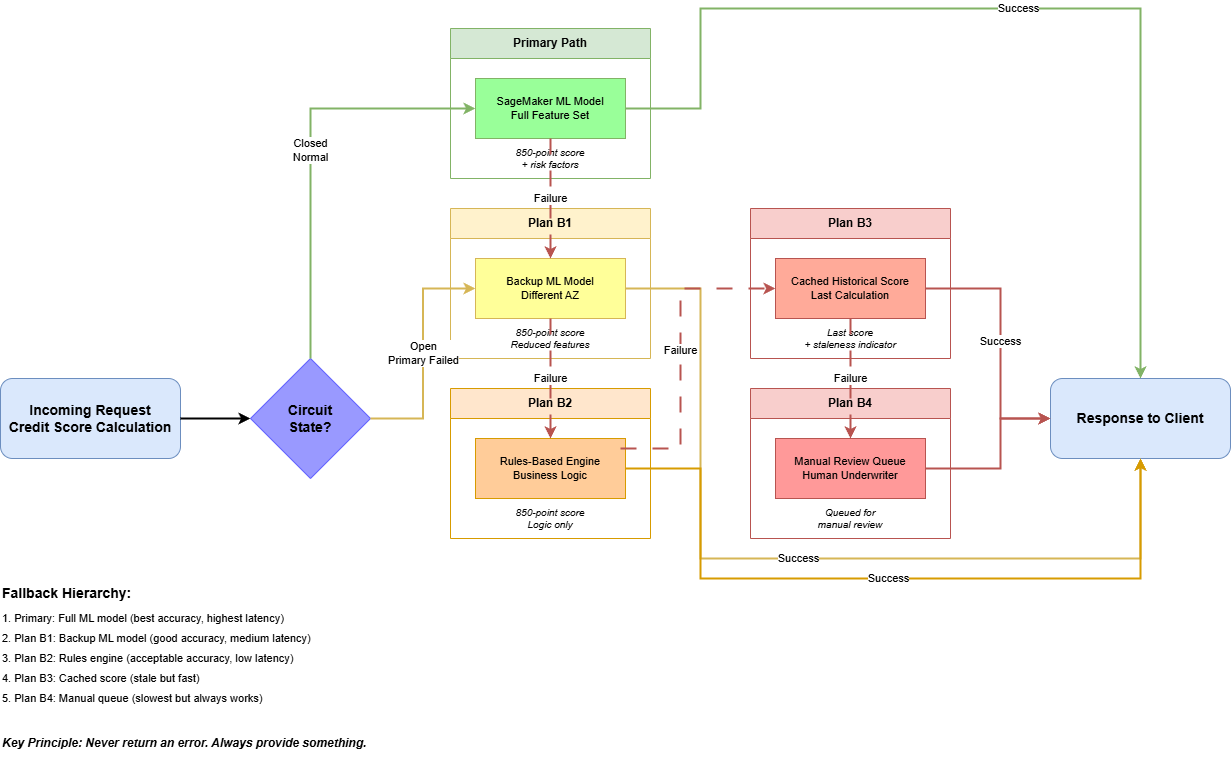

The diagram above was exported from draw.io. Its source (the exported page's mxGraphModel, read from the mxfile embedded in the PNG):
<mxGraphModel dx="660" dy="655" grid="1" gridSize="10" guides="1" tooltips="1" connect="1" arrows="1" fold="1" page="1" pageScale="1" pageWidth="1400" pageHeight="900" math="0" shadow="0">
  <root>
    <mxCell id="0" />
    <mxCell id="1" parent="0" />
    <mxCell id="request" value="Incoming Request&#10;Credit Score Calculation" style="rounded=1;whiteSpace=wrap;html=1;fillColor=#dae8fc;strokeColor=#6c8ebf;fontSize=14;fontStyle=1;" parent="1" vertex="1">
      <mxGeometry x="50" y="400" width="180" height="80" as="geometry" />
    </mxCell>
    <mxCell id="circuit-breaker" value="Circuit&#10;State?" style="rhombus;whiteSpace=wrap;html=1;fillColor=#9999ff;strokeColor=#6666ff;fontSize=14;fontStyle=1;" parent="1" vertex="1">
      <mxGeometry x="300" y="380" width="120" height="120" as="geometry" />
    </mxCell>
    <mxCell id="primary-container" value="Primary Path" style="swimlane;whiteSpace=wrap;html=1;fillColor=#d5e8d4;strokeColor=#82b366;fontSize=12;fontStyle=1;startSize=30;" parent="1" vertex="1">
      <mxGeometry x="500" y="50" width="200" height="150" as="geometry" />
    </mxCell>
    <mxCell id="primary" value="SageMaker ML Model&#10;Full Feature Set" style="rounded=0;whiteSpace=wrap;html=1;fillColor=#99ff99;strokeColor=#82b366;fontSize=11;" parent="primary-container" vertex="1">
      <mxGeometry x="25" y="50" width="150" height="60" as="geometry" />
    </mxCell>
    <mxCell id="primary-result" value="850-point score&#10;+ risk factors" style="text;html=1;strokeColor=none;fillColor=none;align=center;verticalAlign=middle;whiteSpace=wrap;rounded=0;fontSize=10;fontStyle=2;" parent="primary-container" vertex="1">
      <mxGeometry x="25" y="115" width="150" height="30" as="geometry" />
    </mxCell>
    <mxCell id="planb1-container" value="Plan B1" style="swimlane;whiteSpace=wrap;html=1;fillColor=#fff2cc;strokeColor=#d6b656;fontSize=12;fontStyle=1;startSize=30;" parent="1" vertex="1">
      <mxGeometry x="500" y="230" width="200" height="150" as="geometry" />
    </mxCell>
    <mxCell id="backup" value="Backup ML Model&#10;Different AZ" style="rounded=0;whiteSpace=wrap;html=1;fillColor=#ffff99;strokeColor=#d6b656;fontSize=11;" parent="planb1-container" vertex="1">
      <mxGeometry x="25" y="50" width="150" height="60" as="geometry" />
    </mxCell>
    <mxCell id="backup-result" value="850-point score&#10;Reduced features" style="text;html=1;strokeColor=none;fillColor=none;align=center;verticalAlign=middle;whiteSpace=wrap;rounded=0;fontSize=10;fontStyle=2;" parent="planb1-container" vertex="1">
      <mxGeometry x="25" y="115" width="150" height="30" as="geometry" />
    </mxCell>
    <mxCell id="planb2-container" value="Plan B2" style="swimlane;whiteSpace=wrap;html=1;fillColor=#ffe6cc;strokeColor=#d79b00;fontSize=12;fontStyle=1;startSize=30;" parent="1" vertex="1">
      <mxGeometry x="500" y="410" width="200" height="150" as="geometry" />
    </mxCell>
    <mxCell id="rules" value="Rules-Based Engine&#10;Business Logic" style="rounded=0;whiteSpace=wrap;html=1;fillColor=#ffcc99;strokeColor=#d79b00;fontSize=11;" parent="planb2-container" vertex="1">
      <mxGeometry x="25" y="50" width="150" height="60" as="geometry" />
    </mxCell>
    <mxCell id="rules-result" value="850-point score&#10;Logic only" style="text;html=1;strokeColor=none;fillColor=none;align=center;verticalAlign=middle;whiteSpace=wrap;rounded=0;fontSize=10;fontStyle=2;" parent="planb2-container" vertex="1">
      <mxGeometry x="25" y="115" width="150" height="30" as="geometry" />
    </mxCell>
    <mxCell id="planb3-container" value="Plan B3" style="swimlane;whiteSpace=wrap;html=1;fillColor=#f8cecc;strokeColor=#b85450;fontSize=12;fontStyle=1;startSize=30;" parent="1" vertex="1">
      <mxGeometry x="800" y="230" width="200" height="150" as="geometry" />
    </mxCell>
    <mxCell id="cache" value="Cached Historical Score&#10;Last Calculation" style="rounded=0;whiteSpace=wrap;html=1;fillColor=#ffaa99;strokeColor=#b85450;fontSize=11;" parent="planb3-container" vertex="1">
      <mxGeometry x="25" y="50" width="150" height="60" as="geometry" />
    </mxCell>
    <mxCell id="cache-result" value="Last score&#10;+ staleness indicator" style="text;html=1;strokeColor=none;fillColor=none;align=center;verticalAlign=middle;whiteSpace=wrap;rounded=0;fontSize=10;fontStyle=2;" parent="planb3-container" vertex="1">
      <mxGeometry x="25" y="115" width="150" height="30" as="geometry" />
    </mxCell>
    <mxCell id="planb4-container" value="Plan B4" style="swimlane;whiteSpace=wrap;html=1;fillColor=#f8cecc;strokeColor=#b85450;fontSize=12;fontStyle=1;startSize=30;" parent="1" vertex="1">
      <mxGeometry x="800" y="410" width="200" height="150" as="geometry" />
    </mxCell>
    <mxCell id="manual" value="Manual Review Queue&#10;Human Underwriter" style="rounded=0;whiteSpace=wrap;html=1;fillColor=#ff9999;strokeColor=#b85450;fontSize=11;" parent="planb4-container" vertex="1">
      <mxGeometry x="25" y="50" width="150" height="60" as="geometry" />
    </mxCell>
    <mxCell id="manual-result" value="Queued for&#10;manual review" style="text;html=1;strokeColor=none;fillColor=none;align=center;verticalAlign=middle;whiteSpace=wrap;rounded=0;fontSize=10;fontStyle=2;" parent="planb4-container" vertex="1">
      <mxGeometry x="25" y="115" width="150" height="30" as="geometry" />
    </mxCell>
    <mxCell id="response" value="Response to Client" style="rounded=1;whiteSpace=wrap;html=1;fillColor=#dae8fc;strokeColor=#6c8ebf;fontSize=14;fontStyle=1;" parent="1" vertex="1">
      <mxGeometry x="1100" y="400" width="180" height="80" as="geometry" />
    </mxCell>
    <mxCell id="arrow-request-cb" value="" style="edgeStyle=orthogonalEdgeStyle;rounded=0;orthogonalLoop=1;jettySize=auto;html=1;strokeWidth=2;" parent="1" source="request" target="circuit-breaker" edge="1">
      <mxGeometry relative="1" as="geometry" />
    </mxCell>
    <mxCell id="arrow-cb-primary" value="Closed&#10;Normal" style="edgeStyle=orthogonalEdgeStyle;rounded=0;orthogonalLoop=1;jettySize=auto;html=1;exitX=0.5;exitY=0;exitDx=0;exitDy=0;entryX=0;entryY=0.5;entryDx=0;entryDy=0;strokeWidth=2;fontSize=11;strokeColor=#82b366;" parent="1" source="circuit-breaker" target="primary" edge="1">
      <mxGeometry relative="1" as="geometry">
        <Array as="points">
          <mxPoint x="360" y="130" />
        </Array>
      </mxGeometry>
    </mxCell>
    <mxCell id="arrow-cb-backup" value="Open&#10;Primary Failed" style="edgeStyle=orthogonalEdgeStyle;rounded=0;orthogonalLoop=1;jettySize=auto;html=1;exitX=1;exitY=0.5;exitDx=0;exitDy=0;entryX=0;entryY=0.5;entryDx=0;entryDy=0;strokeWidth=2;fontSize=11;strokeColor=#d6b656;" parent="1" source="circuit-breaker" target="backup" edge="1">
      <mxGeometry relative="1" as="geometry" />
    </mxCell>
    <mxCell id="arrow-primary-result" value="Success" style="edgeStyle=orthogonalEdgeStyle;rounded=0;orthogonalLoop=1;jettySize=auto;html=1;strokeWidth=2;fontSize=11;strokeColor=#82b366;" parent="1" source="primary" target="response" edge="1">
      <mxGeometry relative="1" as="geometry">
        <Array as="points">
          <mxPoint x="750" y="130" />
          <mxPoint x="750" y="30" />
          <mxPoint x="1190" y="30" />
        </Array>
      </mxGeometry>
    </mxCell>
    <mxCell id="arrow-primary-backup" value="Failure" style="edgeStyle=orthogonalEdgeStyle;rounded=0;orthogonalLoop=1;jettySize=auto;html=1;exitX=0.5;exitY=1;exitDx=0;exitDy=0;entryX=0.5;entryY=0;entryDx=0;entryDy=0;strokeWidth=2;fontSize=11;strokeColor=#b85450;dashed=1;dashPattern=8 8;" parent="1" source="primary" target="backup" edge="1">
      <mxGeometry relative="1" as="geometry" />
    </mxCell>
    <mxCell id="arrow-backup-result" value="Success" style="edgeStyle=orthogonalEdgeStyle;rounded=0;orthogonalLoop=1;jettySize=auto;html=1;strokeWidth=2;fontSize=11;strokeColor=#d6b656;" parent="1" source="backup" target="response" edge="1">
      <mxGeometry relative="1" as="geometry">
        <Array as="points">
          <mxPoint x="750" y="310" />
          <mxPoint x="750" y="580" />
          <mxPoint x="1190" y="580" />
        </Array>
      </mxGeometry>
    </mxCell>
    <mxCell id="arrow-backup-rules" value="Failure" style="edgeStyle=orthogonalEdgeStyle;rounded=0;orthogonalLoop=1;jettySize=auto;html=1;exitX=0.5;exitY=1;exitDx=0;exitDy=0;entryX=0.5;entryY=0;entryDx=0;entryDy=0;strokeWidth=2;fontSize=11;strokeColor=#b85450;dashed=1;dashPattern=8 8;" parent="1" source="backup" target="rules" edge="1">
      <mxGeometry relative="1" as="geometry" />
    </mxCell>
    <mxCell id="arrow-rules-result" value="Success" style="edgeStyle=orthogonalEdgeStyle;rounded=0;orthogonalLoop=1;jettySize=auto;html=1;strokeWidth=2;fontSize=11;strokeColor=#d79b00;" parent="1" source="rules" target="response" edge="1">
      <mxGeometry relative="1" as="geometry">
        <Array as="points">
          <mxPoint x="750" y="490" />
          <mxPoint x="750" y="600" />
          <mxPoint x="1190" y="600" />
        </Array>
      </mxGeometry>
    </mxCell>
    <mxCell id="arrow-rules-cache" value="Failure" style="edgeStyle=orthogonalEdgeStyle;rounded=0;orthogonalLoop=1;jettySize=auto;html=1;strokeWidth=2;fontSize=11;strokeColor=#b85450;dashed=1;dashPattern=8 8;" parent="1" target="cache" edge="1">
      <mxGeometry relative="1" as="geometry">
        <Array as="points">
          <mxPoint x="730" y="470" />
          <mxPoint x="730" y="310" />
        </Array>
        <mxPoint x="670" y="470" as="sourcePoint" />
      </mxGeometry>
    </mxCell>
    <mxCell id="arrow-cache-result" value="Success" style="edgeStyle=orthogonalEdgeStyle;rounded=0;orthogonalLoop=1;jettySize=auto;html=1;strokeWidth=2;fontSize=11;strokeColor=#b85450;" parent="1" source="cache" target="response" edge="1">
      <mxGeometry relative="1" as="geometry">
        <Array as="points">
          <mxPoint x="1050" y="310" />
          <mxPoint x="1050" y="440" />
        </Array>
      </mxGeometry>
    </mxCell>
    <mxCell id="arrow-cache-manual" value="Failure" style="edgeStyle=orthogonalEdgeStyle;rounded=0;orthogonalLoop=1;jettySize=auto;html=1;exitX=0.5;exitY=1;exitDx=0;exitDy=0;entryX=0.5;entryY=0;entryDx=0;entryDy=0;strokeWidth=2;fontSize=11;strokeColor=#b85450;dashed=1;dashPattern=8 8;" parent="1" source="cache" target="manual" edge="1">
      <mxGeometry relative="1" as="geometry" />
    </mxCell>
    <mxCell id="arrow-manual-result" value="" style="edgeStyle=orthogonalEdgeStyle;rounded=0;orthogonalLoop=1;jettySize=auto;html=1;strokeWidth=2;strokeColor=#b85450;" parent="1" source="manual" target="response" edge="1">
      <mxGeometry relative="1" as="geometry">
        <Array as="points">
          <mxPoint x="1050" y="490" />
          <mxPoint x="1050" y="440" />
        </Array>
      </mxGeometry>
    </mxCell>
    <mxCell id="legend-title" value="Fallback Hierarchy:" style="text;html=1;strokeColor=none;fillColor=none;align=left;verticalAlign=middle;whiteSpace=wrap;rounded=0;fontSize=14;fontStyle=1;" parent="1" vertex="1">
      <mxGeometry x="50" y="600" width="200" height="30" as="geometry" />
    </mxCell>
    <mxCell id="legend-1" value="1. Primary: Full ML model (best accuracy, highest latency)" style="text;html=1;strokeColor=none;fillColor=none;align=left;verticalAlign=middle;whiteSpace=wrap;rounded=0;fontSize=11;" parent="1" vertex="1">
      <mxGeometry x="50" y="630" width="400" height="20" as="geometry" />
    </mxCell>
    <mxCell id="legend-2" value="2. Plan B1: Backup ML model (good accuracy, medium latency)" style="text;html=1;strokeColor=none;fillColor=none;align=left;verticalAlign=middle;whiteSpace=wrap;rounded=0;fontSize=11;" parent="1" vertex="1">
      <mxGeometry x="50" y="650" width="400" height="20" as="geometry" />
    </mxCell>
    <mxCell id="legend-3" value="3. Plan B2: Rules engine (acceptable accuracy, low latency)" style="text;html=1;strokeColor=none;fillColor=none;align=left;verticalAlign=middle;whiteSpace=wrap;rounded=0;fontSize=11;" parent="1" vertex="1">
      <mxGeometry x="50" y="670" width="400" height="20" as="geometry" />
    </mxCell>
    <mxCell id="legend-4" value="4. Plan B3: Cached score (stale but fast)" style="text;html=1;strokeColor=none;fillColor=none;align=left;verticalAlign=middle;whiteSpace=wrap;rounded=0;fontSize=11;" parent="1" vertex="1">
      <mxGeometry x="50" y="690" width="400" height="20" as="geometry" />
    </mxCell>
    <mxCell id="legend-5" value="5. Plan B4: Manual queue (slowest but always works)" style="text;html=1;strokeColor=none;fillColor=none;align=left;verticalAlign=middle;whiteSpace=wrap;rounded=0;fontSize=11;" parent="1" vertex="1">
      <mxGeometry x="50" y="710" width="400" height="20" as="geometry" />
    </mxCell>
    <mxCell id="legend-principle" value="Key Principle: Never return an error. Always provide something." style="text;html=1;strokeColor=none;fillColor=none;align=left;verticalAlign=middle;whiteSpace=wrap;rounded=0;fontSize=12;fontStyle=3;" parent="1" vertex="1">
      <mxGeometry x="50" y="750" width="500" height="30" as="geometry" />
    </mxCell>
  </root>
</mxGraphModel>